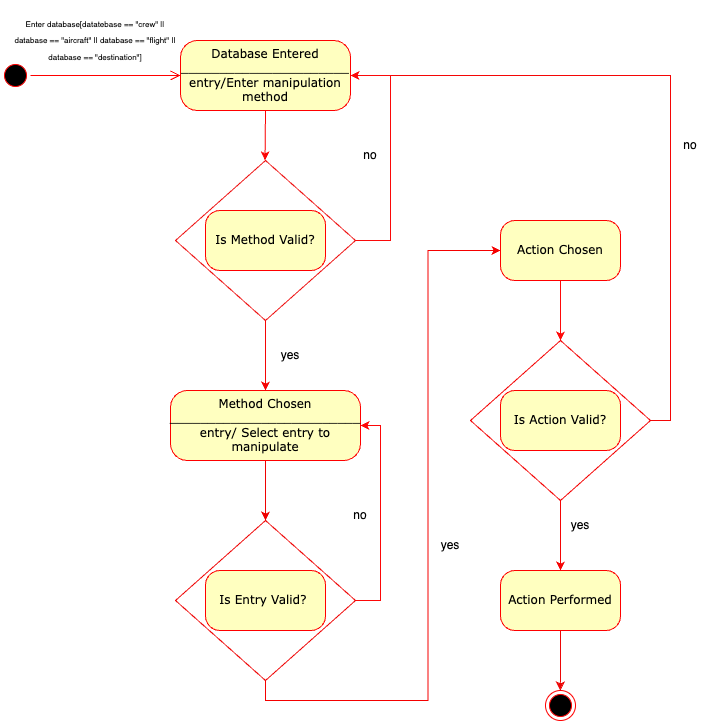

The diagram above was exported from draw.io. Its source (the exported page's mxGraphModel, read from the mxfile embedded in the PNG):
<mxGraphModel dx="1266" dy="654" grid="1" gridSize="10" guides="1" tooltips="1" connect="1" arrows="1" fold="1" page="1" pageScale="1" pageWidth="1100" pageHeight="850" background="none" math="0" shadow="0">
  <root>
    <mxCell id="0" />
    <mxCell id="1" parent="0" />
    <mxCell id="iarbDkdB_3qT76_ZF3WN-29" style="edgeStyle=orthogonalEdgeStyle;rounded=0;orthogonalLoop=1;jettySize=auto;html=1;exitX=0.5;exitY=1;exitDx=0;exitDy=0;strokeColor=#f50505;" parent="1" source="iarbDkdB_3qT76_ZF3WN-9" target="382b91b5511bd0f7-5" edge="1">
      <mxGeometry relative="1" as="geometry" />
    </mxCell>
    <mxCell id="iarbDkdB_3qT76_ZF3WN-35" style="edgeStyle=orthogonalEdgeStyle;rounded=0;orthogonalLoop=1;jettySize=auto;html=1;exitX=1;exitY=0.5;exitDx=0;exitDy=0;entryX=1;entryY=0.5;entryDx=0;entryDy=0;strokeColor=#f40606;" parent="1" source="iarbDkdB_3qT76_ZF3WN-9" target="382b91b5511bd0f7-6" edge="1">
      <mxGeometry relative="1" as="geometry" />
    </mxCell>
    <mxCell id="iarbDkdB_3qT76_ZF3WN-9" value="" style="rhombus;whiteSpace=wrap;html=1;strokeColor=#f40101;" parent="1" vertex="1">
      <mxGeometry x="530" y="360" width="180" height="160" as="geometry" />
    </mxCell>
    <mxCell id="iarbDkdB_3qT76_ZF3WN-10" style="edgeStyle=orthogonalEdgeStyle;rounded=0;orthogonalLoop=1;jettySize=auto;html=1;exitX=0.5;exitY=1;exitDx=0;exitDy=0;entryX=0.5;entryY=0;entryDx=0;entryDy=0;strokeColor=#ff0a0a;" parent="1" source="iarbDkdB_3qT76_ZF3WN-14" target="iarbDkdB_3qT76_ZF3WN-9" edge="1">
      <mxGeometry relative="1" as="geometry" />
    </mxCell>
    <mxCell id="iarbDkdB_3qT76_ZF3WN-26" style="edgeStyle=orthogonalEdgeStyle;rounded=0;orthogonalLoop=1;jettySize=auto;html=1;exitX=0.5;exitY=1;exitDx=0;exitDy=0;entryX=0;entryY=0.5;entryDx=0;entryDy=0;strokeColor=#f50000;" parent="1" source="iarbDkdB_3qT76_ZF3WN-7" target="iarbDkdB_3qT76_ZF3WN-14" edge="1">
      <mxGeometry relative="1" as="geometry" />
    </mxCell>
    <mxCell id="iarbDkdB_3qT76_ZF3WN-27" style="edgeStyle=orthogonalEdgeStyle;rounded=0;orthogonalLoop=1;jettySize=auto;html=1;exitX=1;exitY=0.5;exitDx=0;exitDy=0;entryX=1;entryY=0.5;entryDx=0;entryDy=0;strokeColor=#fd0808;" parent="1" source="iarbDkdB_3qT76_ZF3WN-7" target="382b91b5511bd0f7-7" edge="1">
      <mxGeometry relative="1" as="geometry">
        <Array as="points">
          <mxPoint x="440" y="620" />
          <mxPoint x="440" y="445" />
        </Array>
      </mxGeometry>
    </mxCell>
    <mxCell id="iarbDkdB_3qT76_ZF3WN-7" value="" style="rhombus;whiteSpace=wrap;html=1;strokeColor=#ef0606;" parent="1" vertex="1">
      <mxGeometry x="235" y="540" width="180" height="160" as="geometry" />
    </mxCell>
    <mxCell id="iarbDkdB_3qT76_ZF3WN-5" style="edgeStyle=orthogonalEdgeStyle;rounded=0;orthogonalLoop=1;jettySize=auto;html=1;exitX=0.5;exitY=1;exitDx=0;exitDy=0;entryX=0.5;entryY=0;entryDx=0;entryDy=0;fontColor=#c53030;strokeColor=#f50505;" parent="1" source="iarbDkdB_3qT76_ZF3WN-4" target="382b91b5511bd0f7-7" edge="1">
      <mxGeometry relative="1" as="geometry" />
    </mxCell>
    <mxCell id="iarbDkdB_3qT76_ZF3WN-21" style="edgeStyle=orthogonalEdgeStyle;rounded=0;orthogonalLoop=1;jettySize=auto;html=1;exitX=1;exitY=0.5;exitDx=0;exitDy=0;entryX=1;entryY=0.5;entryDx=0;entryDy=0;strokeColor=#fb0909;" parent="1" source="iarbDkdB_3qT76_ZF3WN-4" target="382b91b5511bd0f7-6" edge="1">
      <mxGeometry relative="1" as="geometry">
        <Array as="points">
          <mxPoint x="450" y="260" />
          <mxPoint x="450" y="95" />
        </Array>
      </mxGeometry>
    </mxCell>
    <mxCell id="iarbDkdB_3qT76_ZF3WN-4" value="" style="rhombus;whiteSpace=wrap;html=1;strokeColor=#ee1111;" parent="1" vertex="1">
      <mxGeometry x="235" y="180" width="180" height="160" as="geometry" />
    </mxCell>
    <mxCell id="382b91b5511bd0f7-1" value="" style="ellipse;html=1;shape=startState;fillColor=#000000;strokeColor=#ff0000;rounded=1;shadow=0;comic=0;labelBackgroundColor=none;fontFamily=Verdana;fontSize=12;fontColor=#000000;align=center;direction=south;" parent="1" vertex="1">
      <mxGeometry x="60" y="80" width="30" height="30" as="geometry" />
    </mxCell>
    <mxCell id="iarbDkdB_3qT76_ZF3WN-30" style="edgeStyle=orthogonalEdgeStyle;rounded=0;orthogonalLoop=1;jettySize=auto;html=1;exitX=0.5;exitY=1;exitDx=0;exitDy=0;strokeColor=#ed0707;" parent="1" source="382b91b5511bd0f7-5" edge="1">
      <mxGeometry relative="1" as="geometry">
        <mxPoint x="619.8235294117646" y="709.9999999999998" as="targetPoint" />
      </mxGeometry>
    </mxCell>
    <mxCell id="382b91b5511bd0f7-5" value="Action Performed" style="rounded=1;whiteSpace=wrap;html=1;arcSize=24;fillColor=#ffffc0;strokeColor=#ff0000;shadow=0;comic=0;labelBackgroundColor=none;fontFamily=Verdana;fontSize=12;fontColor=#000000;align=center;" parent="1" vertex="1">
      <mxGeometry x="560" y="590" width="120" height="60" as="geometry" />
    </mxCell>
    <mxCell id="iarbDkdB_3qT76_ZF3WN-34" style="edgeStyle=orthogonalEdgeStyle;rounded=0;orthogonalLoop=1;jettySize=auto;html=1;exitX=0.5;exitY=1;exitDx=0;exitDy=0;strokeColor=#fb0404;" parent="1" source="382b91b5511bd0f7-6" edge="1">
      <mxGeometry relative="1" as="geometry">
        <mxPoint x="324.52941176470586" y="180" as="targetPoint" />
      </mxGeometry>
    </mxCell>
    <mxCell id="382b91b5511bd0f7-6" value="Database Entered&lt;br&gt;______________________&lt;br&gt;entry/Enter manipulation method" style="rounded=1;whiteSpace=wrap;html=1;arcSize=24;fillColor=#ffffc0;strokeColor=#ff0000;shadow=0;comic=0;labelBackgroundColor=none;fontFamily=Verdana;fontSize=12;fontColor=#000000;align=center;" parent="1" vertex="1">
      <mxGeometry x="240" y="60" width="170" height="70" as="geometry" />
    </mxCell>
    <mxCell id="iarbDkdB_3qT76_ZF3WN-24" style="edgeStyle=orthogonalEdgeStyle;rounded=0;orthogonalLoop=1;jettySize=auto;html=1;exitX=0.5;exitY=1;exitDx=0;exitDy=0;entryX=0.5;entryY=0;entryDx=0;entryDy=0;strokeColor=#ef0101;" parent="1" source="382b91b5511bd0f7-7" target="iarbDkdB_3qT76_ZF3WN-7" edge="1">
      <mxGeometry relative="1" as="geometry" />
    </mxCell>
    <mxCell id="382b91b5511bd0f7-7" value="Method Chosen&lt;br&gt;_________________________&lt;br&gt;entry/ Select entry to manipulate" style="rounded=1;whiteSpace=wrap;html=1;arcSize=24;fillColor=#ffffc0;strokeColor=#ff0000;shadow=0;comic=0;labelBackgroundColor=none;fontFamily=Verdana;fontSize=12;fontColor=#000000;align=center;" parent="1" vertex="1">
      <mxGeometry x="230" y="410" width="190" height="70" as="geometry" />
    </mxCell>
    <mxCell id="382b91b5511bd0f7-9" value="Is Entry Valid?&amp;nbsp;" style="rounded=1;whiteSpace=wrap;html=1;arcSize=24;fillColor=#ffffc0;strokeColor=#ff0000;shadow=0;comic=0;labelBackgroundColor=none;fontFamily=Verdana;fontSize=12;fontColor=#000000;align=center;" parent="1" vertex="1">
      <mxGeometry x="265" y="590" width="120" height="60" as="geometry" />
    </mxCell>
    <mxCell id="382b91b5511bd0f7-10" value="Is Method Valid?" style="rounded=1;whiteSpace=wrap;html=1;arcSize=24;fillColor=#ffffc0;strokeColor=#ff0000;shadow=0;comic=0;labelBackgroundColor=none;fontFamily=Verdana;fontSize=12;fontColor=#000000;align=center;" parent="1" vertex="1">
      <mxGeometry x="265" y="230" width="120" height="60" as="geometry" />
    </mxCell>
    <mxCell id="2a3bc250acf0617d-9" style="edgeStyle=orthogonalEdgeStyle;html=1;labelBackgroundColor=none;endArrow=open;endSize=8;strokeColor=#ff0000;fontFamily=Verdana;fontSize=12;align=left;" parent="1" source="382b91b5511bd0f7-1" target="382b91b5511bd0f7-6" edge="1">
      <mxGeometry relative="1" as="geometry" />
    </mxCell>
    <mxCell id="iarbDkdB_3qT76_ZF3WN-1" value="&lt;p style=&quot;line-height: 120%;&quot;&gt;&lt;font style=&quot;font-size: 8px;&quot;&gt;Enter database[datatebase == &quot;crew&quot; || database == &quot;aircraft&quot; || database == &quot;flight&quot; || database == &quot;destination&quot;]&lt;/font&gt;&lt;/p&gt;" style="text;html=1;strokeColor=none;fillColor=none;align=center;verticalAlign=middle;whiteSpace=wrap;rounded=0;spacing=1;" parent="1" vertex="1">
      <mxGeometry x="70" y="20" width="170" height="80" as="geometry" />
    </mxCell>
    <mxCell id="iarbDkdB_3qT76_ZF3WN-6" style="edgeStyle=orthogonalEdgeStyle;rounded=0;orthogonalLoop=1;jettySize=auto;html=1;exitX=0;exitY=1;exitDx=0;exitDy=0;entryX=0.041;entryY=1.019;entryDx=0;entryDy=0;entryPerimeter=0;" parent="1" edge="1">
      <mxGeometry relative="1" as="geometry">
        <mxPoint x="70" y="95" as="sourcePoint" />
        <mxPoint x="76.97000000000003" y="96.51999999999998" as="targetPoint" />
      </mxGeometry>
    </mxCell>
    <mxCell id="iarbDkdB_3qT76_ZF3WN-8" value="Is Action Valid?" style="rounded=1;whiteSpace=wrap;html=1;arcSize=24;fillColor=#ffffc0;strokeColor=#ff0000;shadow=0;comic=0;labelBackgroundColor=none;fontFamily=Verdana;fontSize=12;fontColor=#000000;align=center;" parent="1" vertex="1">
      <mxGeometry x="560" y="410" width="120" height="60" as="geometry" />
    </mxCell>
    <mxCell id="iarbDkdB_3qT76_ZF3WN-12" value="" style="ellipse;html=1;shape=endState;fillColor=#000000;strokeColor=#ff0000;rounded=1;shadow=0;comic=0;labelBackgroundColor=none;fontFamily=Verdana;fontSize=12;fontColor=#000000;align=center;" parent="1" vertex="1">
      <mxGeometry x="605" y="710" width="30" height="30" as="geometry" />
    </mxCell>
    <mxCell id="iarbDkdB_3qT76_ZF3WN-14" value="Action Chosen" style="rounded=1;whiteSpace=wrap;html=1;arcSize=24;fillColor=#ffffc0;strokeColor=#ff0000;shadow=0;comic=0;labelBackgroundColor=none;fontFamily=Verdana;fontSize=12;fontColor=#000000;align=center;" parent="1" vertex="1">
      <mxGeometry x="560" y="240" width="120" height="60" as="geometry" />
    </mxCell>
    <mxCell id="iarbDkdB_3qT76_ZF3WN-18" value="yes" style="text;html=1;strokeColor=none;fillColor=none;align=center;verticalAlign=middle;whiteSpace=wrap;rounded=0;" parent="1" vertex="1">
      <mxGeometry x="610" y="530" width="60" height="30" as="geometry" />
    </mxCell>
    <mxCell id="iarbDkdB_3qT76_ZF3WN-19" value="yes" style="text;html=1;strokeColor=none;fillColor=none;align=center;verticalAlign=middle;whiteSpace=wrap;rounded=0;" parent="1" vertex="1">
      <mxGeometry x="480" y="550" width="60" height="30" as="geometry" />
    </mxCell>
    <mxCell id="iarbDkdB_3qT76_ZF3WN-20" value="yes" style="text;html=1;strokeColor=none;fillColor=none;align=center;verticalAlign=middle;whiteSpace=wrap;rounded=0;" parent="1" vertex="1">
      <mxGeometry x="320" y="360" width="60" height="30" as="geometry" />
    </mxCell>
    <mxCell id="iarbDkdB_3qT76_ZF3WN-22" value="no" style="text;html=1;strokeColor=none;fillColor=none;align=center;verticalAlign=middle;whiteSpace=wrap;rounded=0;" parent="1" vertex="1">
      <mxGeometry x="400" y="160" width="60" height="30" as="geometry" />
    </mxCell>
    <mxCell id="iarbDkdB_3qT76_ZF3WN-28" value="no" style="text;html=1;strokeColor=none;fillColor=none;align=center;verticalAlign=middle;whiteSpace=wrap;rounded=0;" parent="1" vertex="1">
      <mxGeometry x="390" y="520" width="60" height="30" as="geometry" />
    </mxCell>
    <mxCell id="iarbDkdB_3qT76_ZF3WN-32" value="no" style="text;html=1;strokeColor=none;fillColor=none;align=center;verticalAlign=middle;whiteSpace=wrap;rounded=0;" parent="1" vertex="1">
      <mxGeometry x="720" y="150" width="60" height="30" as="geometry" />
    </mxCell>
  </root>
</mxGraphModel>